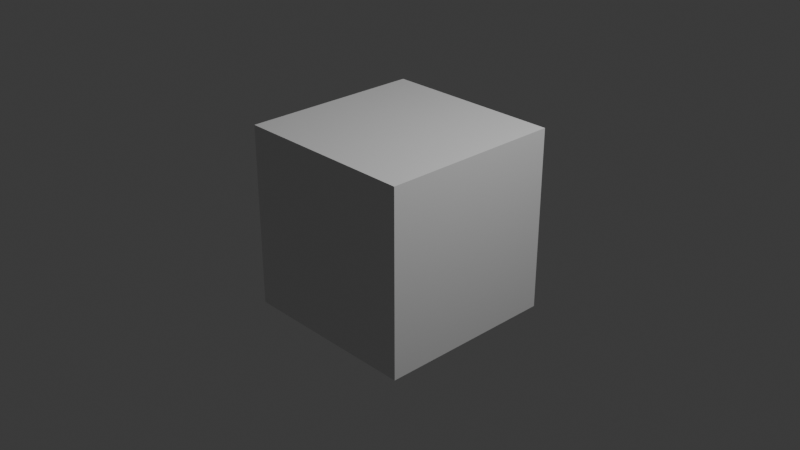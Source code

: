 # Source: tests.test_dna.test_comparing_topologies_top_new_custom_.blend  (saved by Blender 5.2.44; exported with 4.5.12 LTS)
import bpy
from mathutils import Matrix  # noqa: F401  (used for matrix-valued properties, if any)

bpy.ops.wm.read_factory_settings(use_empty=True)
scene = bpy.context.scene
scene.name = 'Scene'

# ---- collections
col_collection = bpy.data.collections.new('Collection'); scene.collection.children.link(col_collection)
col_molecular_nodes = bpy.data.collections.new('Molecular Nodes'); scene.collection.children.link(col_molecular_nodes)

# ---- materials (node trees are filled in below, after node groups)
mat_material = bpy.data.materials.new('Material')
mat_material.alpha_threshold = 0.0
mat_material.use_backface_culling_lightprobe_volume = False
mat_material.roughness = 0.5
mat_material.line_color = (0.0, 0.0, 0.0, 1.0)

# ---- node groups
ng_mn_newoxdnaobject = bpy.data.node_groups.new('MN_NewOXDNAObject', 'GeometryNodeTree')
_s = ng_mn_newoxdnaobject.interface.new_socket(name='Geometry', in_out='OUTPUT', socket_type='NodeSocketGeometry')
_s = ng_mn_newoxdnaobject.interface.new_socket(name='Atoms', in_out='INPUT', socket_type='NodeSocketGeometry')
ng_mn_newoxdnaobject.is_modifier = True
_N = ng_mn_newoxdnaobject.nodes; _L = ng_mn_newoxdnaobject.links
n0 = _N.new('NodeGroupInput'); n0.name = 'Group Input'; n0.location = (-340, 0)
n1 = _N.new('NodeGroupOutput'); n1.name = 'Group Output'; n1.location = (200, 0)
_L.new(n0.outputs[0], n1.inputs[0])
n1.is_active_output = True

# ---- material node trees
mat_material.use_nodes = True; mat_material.node_tree.nodes.clear()
_N = mat_material.node_tree.nodes; _L = mat_material.node_tree.links
n0 = _N.new('ShaderNodeOutputMaterial'); n0.name = 'Material Output'; n0.location = (200, 100)
n1 = _N.new('ShaderNodeBsdfPrincipled'); n1.name = 'Principled BSDF'; n1.location = (-200, 100)
n1.inputs[10].default_value = 0.005
_L.new(n1.outputs[0], n0.inputs[0])
n0.is_active_output = True

# ---- world
world_world = bpy.data.worlds.new('World'); scene.world = world_world
world_world.use_nodes = True; world_world.node_tree.nodes.clear()
_N = world_world.node_tree.nodes; _L = world_world.node_tree.links
n0 = _N.new('ShaderNodeOutputWorld'); n0.name = 'World Output'; n0.location = (200, 100)
n1 = _N.new('ShaderNodeBackground'); n1.name = 'Background'; n1.location = (-200, 100)
n1.inputs[0].default_value = (0.05088, 0.05088, 0.05088, 1.0)
_L.new(n1.outputs[0], n0.inputs[0])
n0.is_active_output = True
world_world.color = (0.05088, 0.05088, 0.05088)
world_world.sun_shadow_jitter_overblur = 0.0

# ---- cameras
cam_camera = bpy.data.cameras.new('Camera')
cam_camera.clip_end = 100.0
cam_camera.ortho_scale = 7.314

# ---- lights
light_light = bpy.data.lights.new('Light', 'POINT')
light_light.energy = 1000.0
light_light.shadow_soft_size = 0.1

# ---- meshes
me_cube = bpy.data.meshes.new('Cube')
me_cube.from_pydata([(1.0, 1.0, 1.0), (1.0, 1.0, -1.0), (1.0, -1.0, 1.0), (1.0, -1.0, -1.0), (-1.0, 1.0, 1.0), (-1.0, 1.0, -1.0), (-1.0, -1.0, 1.0), (-1.0, -1.0, -1.0)], [], [(0, 4, 6, 2), (3, 2, 6, 7), (7, 6, 4, 5), (5, 1, 3, 7), (1, 0, 2, 3), (5, 4, 0, 1)])
_uv = me_cube.uv_layers.new(name='UVMap')
_uv.uv.foreach_set('vector', [0.625, 0.5, 0.875, 0.5, 0.875, 0.75, 0.625, 0.75, 0.375, 0.75, 0.625, 0.75, 0.625, 1.0, 0.375, 1.0, 0.375, 0.0, 0.625, 0.0, 0.625, 0.25, 0.375, 0.25, 0.125, 0.5, 0.375, 0.5, 0.375, 0.75, 0.125, 0.75, 0.375, 0.5, 0.625, 0.5, 0.625, 0.75, 0.375, 0.75, 0.375, 0.25, 0.625, 0.25, 0.625, 0.5, 0.375, 0.5])
me_cube.materials.append(mat_material)
me_cube.use_mirror_vertex_groups = False
me_cube.update()
me_newoxdnaobject = bpy.data.meshes.new('NewOXDNAObject')
me_newoxdnaobject.from_pydata([(-2.714, 3.479, 6.117), (-2.846, 3.693, 5.721), (-2.821, 4.006, 5.308), (-2.708, 4.345, 4.955), (-2.314, 4.629, 4.593), (-1.868, 4.614, 4.277), (-1.548, 4.522, 3.97), (-1.392, 4.394, 3.42), (-1.353, 4.165, 2.977), (-1.607, 4.055, 2.48), (-1.912, 4.219, 1.977), (-1.581, 3.01, 0.9021)], [(5, 6), (6, 7), (7, 8), (8, 9), (9, 10), (10, 11)], [])
_ca = me_newoxdnaobject.color_attributes.new('Color', 'FLOAT_COLOR', 'POINT')
_ca.data.foreach_set('color', [0.8392, 0.3569, 0.3569, 1.0, 0.8392, 0.3569, 0.3569, 1.0, 0.8392, 0.3569, 0.3569, 1.0, 0.8392, 0.3569, 0.3569, 1.0, 0.8392, 0.3569, 0.3569, 1.0, 0.8392, 0.3569, 0.3569, 1.0, 0.3569, 0.8392, 0.3569, 1.0, 0.3569, 0.8392, 0.3569, 1.0, 0.3569, 0.8392, 0.3569, 1.0, 0.3569, 0.8392, 0.3569, 1.0, 0.3569, 0.8392, 0.3569, 1.0, 0.3569, 0.8392, 0.3569, 1.0])
me_newoxdnaobject.update()

# ---- objects
ob_cube = bpy.data.objects.new('Cube', me_cube)
ob_light = bpy.data.objects.new('Light', light_light)
ob_camera = bpy.data.objects.new('Camera', cam_camera)
ob_newoxdnaobject = bpy.data.objects.new('NewOXDNAObject', me_newoxdnaobject)

# ---- transforms, parenting, visibility, modifiers, constraints
ob_cube.location = (0.0, 0.0, 0.0)
ob_cube.lock_rotations_4d = False
ob_cube.empty_display_type = 'ARROWS'
ob_cube.lineart.crease_threshold = 0.0
ob_light.location = (4.076, 1.005, 5.904)
ob_light.rotation_euler = (0.6503, 0.05522, 1.866)
ob_light.lock_rotations_4d = False
ob_light.empty_display_type = 'ARROWS'
ob_light.color = (0.0, 0.0, 0.0, 0.0)
ob_light.lineart.crease_threshold = 0.0
ob_camera.location = (7.359, -6.926, 4.958)
ob_camera.rotation_euler = (1.109, 0.0, 0.8149)
ob_camera.lock_rotations_4d = False
ob_camera.empty_display_type = 'ARROWS'
ob_camera.color = (0.0, 0.0, 0.0, 0.0)
ob_camera.display_type = 'WIRE'
ob_camera.lineart.crease_threshold = 0.0
ob_newoxdnaobject.location = (0.0, 0.0, 0.0)
_m = ob_newoxdnaobject.modifiers.new('Molecular Nodes', 'NODES')
_m.node_group = ng_mn_newoxdnaobject

# ---- collection membership
col_collection.objects.link(ob_cube)
col_collection.objects.link(ob_light)
col_collection.objects.link(ob_camera)
col_molecular_nodes.objects.link(ob_newoxdnaobject)

# ---- scene / render settings (as saved in the file)
scene.camera = ob_camera
scene.frame_start = 1; scene.frame_end = 250; scene.frame_set(1)
scene.render.engine = 'BLENDER_EEVEE_NEXT'
scene.render.bake_bias = 0.0
scene.render.bake_samples = 0
scene.render.compositor_device = 'GPU'
scene.eevee.use_volume_custom_range = False
scene.eevee.fast_gi_thickness_near = 0.1
scene.eevee.fast_gi_thickness_far = 0.0
scene.eevee.ray_tracing_options.screen_trace_thickness = 0.1
bpy.context.view_layer.update()
